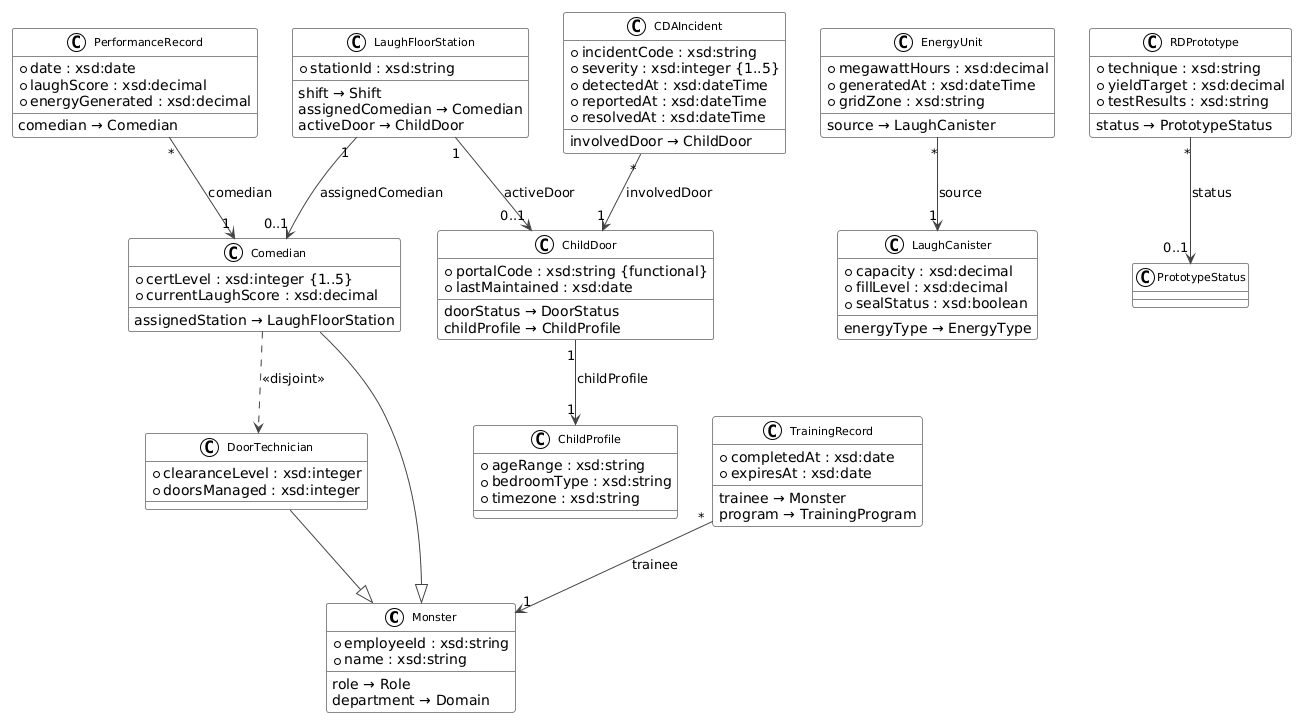

The diagram above was rendered by PlantUML. Its source (embedded in the PNG):
@startuml
!theme plain
skinparam backgroundColor #FFFFFF
skinparam classBackgroundColor #FAFAFA
skinparam classBorderColor #888888
skinparam arrowColor #444444
skinparam classFontSize 11
skinparam noteBackgroundColor #FFFDE7
skinparam noteBorderColor #C9A800

' ── Root ────────────────────────────────────────────────────────────────────
class Monster {
  + employeeId : xsd:string
  + name : xsd:string
  --
  role → Role
  department → Domain
}

' ── Person Subclasses ────────────────────────────────────────────────────────
class Comedian {
  + certLevel : xsd:integer {1..5}
  + currentLaughScore : xsd:decimal
  --
  assignedStation → LaughFloorStation
}

class DoorTechnician {
  + clearanceLevel : xsd:integer
  + doorsManaged : xsd:integer
}

' ── Door Cluster ──────────────────────────────────────────────────────────────
class ChildDoor {
  + portalCode : xsd:string {functional}
  + lastMaintained : xsd:date
  --
  doorStatus → DoorStatus
  childProfile → ChildProfile
}

class ChildProfile {
  + ageRange : xsd:string
  + bedroomType : xsd:string
  + timezone : xsd:string
}

' ── Energy Cluster ───────────────────────────────────────────────────────────
class LaughCanister {
  + capacity : xsd:decimal
  + fillLevel : xsd:decimal
  + sealStatus : xsd:boolean
  --
  energyType → EnergyType
}

class EnergyUnit {
  + megawattHours : xsd:decimal
  + generatedAt : xsd:dateTime
  + gridZone : xsd:string
  --
  source → LaughCanister
}

' ── Operations ───────────────────────────────────────────────────────────────
class LaughFloorStation {
  + stationId : xsd:string
  --
  shift → Shift
  assignedComedian → Comedian
  activeDoor → ChildDoor
}

' ── Compliance ───────────────────────────────────────────────────────────────
class CDAIncident {
  + incidentCode : xsd:string
  + severity : xsd:integer {1..5}
  + detectedAt : xsd:dateTime
  + reportedAt : xsd:dateTime
  + resolvedAt : xsd:dateTime
  --
  involvedDoor → ChildDoor
}

' ── HR & Training ─────────────────────────────────────────────────────────────
class TrainingRecord {
  + completedAt : xsd:date
  + expiresAt : xsd:date
  --
  trainee → Monster
  program → TrainingProgram
}

class PerformanceRecord {
  + date : xsd:date
  + laughScore : xsd:decimal
  + energyGenerated : xsd:decimal
  --
  comedian → Comedian
}

' ── R&D ──────────────────────────────────────────────────────────────────────
class RDPrototype {
  + technique : xsd:string
  + yieldTarget : xsd:decimal
  + testResults : xsd:string
  --
  status → PrototypeStatus
}

' ── Inheritance ──────────────────────────────────────────────────────────────
Comedian --|> Monster
DoorTechnician --|> Monster

' ── Disjoint constraint ──────────────────────────────────────────────────────
Comedian ..> DoorTechnician : <<disjoint>>

' ── Associations with cardinalities ─────────────────────────────────────────
LaughFloorStation "1" --> "0..1" Comedian : assignedComedian
LaughFloorStation "1" --> "0..1" ChildDoor : activeDoor
ChildDoor "1" --> "1" ChildProfile : childProfile
EnergyUnit "*" --> "1" LaughCanister : source
PerformanceRecord "*" --> "1" Comedian : comedian
TrainingRecord "*" --> "1" Monster : trainee
CDAIncident "*" --> "1" ChildDoor : involvedDoor
RDPrototype "*" --> "0..1" PrototypeStatus : status
@enduml